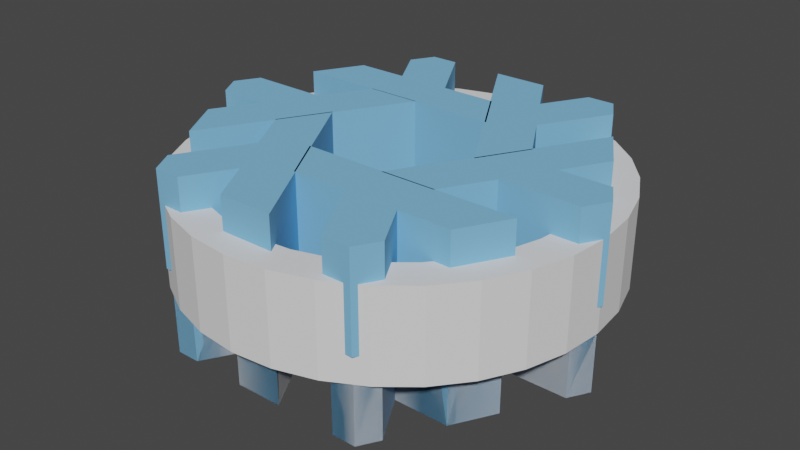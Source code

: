 # Source: version_2.blend  (saved by Blender 3.1.7; exported with 4.5.12 LTS)
import bpy
from mathutils import Matrix  # noqa: F401  (used for matrix-valued properties, if any)

bpy.ops.wm.read_factory_settings(use_empty=True)
scene = bpy.context.scene
scene.name = 'Scene'

# ---- collections
col_collection = bpy.data.collections.new('Collection'); scene.collection.children.link(col_collection)
col_nixos_logo_svg = bpy.data.collections.new('NixOS_logo.svg'); scene.collection.children.link(col_nixos_logo_svg)

# ---- materials (node trees are filled in below, after node groups)
mat_svgmat_013 = bpy.data.materials.new('SVGMat.013')
mat_svgmat_013.use_transparent_shadow = False
mat_svgmat_013.diffuse_color = (0.2086, 0.491, 0.7758, 1.0)

# ---- material node trees

# ---- world
world_world = bpy.data.worlds.new('World'); scene.world = world_world
world_world.use_nodes = True; world_world.node_tree.nodes.clear()
_N = world_world.node_tree.nodes; _L = world_world.node_tree.links
n0 = _N.new('ShaderNodeOutputWorld'); n0.name = 'World Output'; n0.location = (300, 300)
n1 = _N.new('ShaderNodeBackground'); n1.name = 'Background'; n1.location = (10, 300)
n1.inputs[0].default_value = (0.05088, 0.05088, 0.05088, 1.0)
_L.new(n1.outputs[0], n0.inputs[0])
n0.is_active_output = True
world_world.color = (0.05088, 0.05088, 0.05088)
world_world.use_sun_shadow = False
world_world.sun_shadow_jitter_overblur = 0.0

# ---- meshes
me_circle = bpy.data.meshes.new('Circle')
me_circle.from_pydata([(-2.094e-08, 1.0, 0.4216), (-0.1951, 0.9808, 0.4216), (-0.3827, 0.9239, 0.4216), (-0.5556, 0.8315, 0.4216), (-0.7071, 0.7071, 0.4216), (-0.8315, 0.5556, 0.4216), (-0.9239, 0.3827, 0.4216), (-0.9808, 0.1951, 0.4216), (-1.0, -4.625e-08, 0.4216), (-0.9808, -0.1951, 0.4216), (-0.9239, -0.3827, 0.4216), (-0.8315, -0.5556, 0.4216), (-0.7071, -0.7071, 0.4216), (-0.5556, -0.8315, 0.4216), (-0.3827, -0.9239, 0.4216), (-0.1951, -0.9808, 0.4216), (6.648e-08, -1.0, 0.4216), (0.1951, -0.9808, 0.4216), (0.3827, -0.9239, 0.4216), (0.5556, -0.8315, 0.4216), (0.7071, -0.7071, 0.4216), (0.8315, -0.5556, 0.4216), (0.9239, -0.3827, 0.4216), (0.9808, -0.1951, 0.4216), (1.0, 9.387e-09, 0.4216), (0.9808, 0.1951, 0.4216), (0.9239, 0.3827, 0.4216), (0.8315, 0.5556, 0.4216), (0.7071, 0.7071, 0.4216), (0.5556, 0.8315, 0.4216), (0.3827, 0.9239, 0.4216), (0.1951, 0.9808, 0.4216), (-2.094e-08, 1.0, 0.0), (-0.1951, 0.9808, 0.0), (-0.3827, 0.9239, 0.0), (-0.5556, 0.8315, 0.0), (-0.7071, 0.7071, 0.0), (-0.8315, 0.5556, 0.0), (-0.9239, 0.3827, 0.0), (-0.9808, 0.1951, 0.0), (-1.0, -4.625e-08, 0.0), (-0.9808, -0.1951, 0.0), (-0.9239, -0.3827, 0.0), (-0.8315, -0.5556, 0.0), (-0.7071, -0.7071, 0.0), (-0.5556, -0.8315, 0.0), (-0.3827, -0.9239, 0.0), (-0.1951, -0.9808, 0.0), (6.648e-08, -1.0, 0.0), (0.1951, -0.9808, 0.0), (0.3827, -0.9239, 0.0), (0.5556, -0.8315, 0.0), (0.7071, -0.7071, 0.0), (0.8315, -0.5556, 0.0), (0.9239, -0.3827, 0.0), (0.9808, -0.1951, 0.0), (1.0, 9.387e-09, 0.0), (0.9808, 0.1951, 0.0), (0.9239, 0.3827, 0.0), (0.8315, 0.5556, 0.0), (0.7071, 0.7071, 0.0), (0.5556, 0.8315, 0.0), (0.3827, 0.9239, 0.0), (0.1951, 0.9808, 0.0), (-1.954e-08, 0.8331, 0.4216), (-0.1625, 0.8171, 0.4216), (-0.3188, 0.7697, 0.4216), (-0.4628, 0.6927, 0.4216), (-0.5891, 0.5891, 0.4216), (-0.6927, 0.4628, 0.4216), (-0.7697, 0.3188, 0.4216), (-0.8171, 0.1625, 0.4216), (-0.8331, -3.873e-08, 0.4216), (-0.8171, -0.1625, 0.4216), (-0.7697, -0.3188, 0.4216), (-0.6927, -0.4628, 0.4216), (-0.5891, -0.5891, 0.4216), (-0.4628, -0.6927, 0.4216), (-0.3188, -0.7697, 0.4216), (-0.1625, -0.8171, 0.4216), (5.329e-08, -0.8331, 0.4216), (0.1625, -0.8171, 0.4216), (0.3188, -0.7697, 0.4216), (0.4628, -0.6927, 0.4216), (0.5891, -0.5891, 0.4216), (0.6927, -0.4628, 0.4216), (0.7697, -0.3188, 0.4216), (0.8171, -0.1625, 0.4216), (0.8331, 7.615e-09, 0.4216), (0.8171, 0.1625, 0.4216), (0.7697, 0.3188, 0.4216), (0.6927, 0.4628, 0.4216), (0.5891, 0.5891, 0.4216), (0.4628, 0.6927, 0.4216), (0.3188, 0.7697, 0.4216), (0.1625, 0.8171, 0.4216), (-1.954e-08, 0.8331, 0.0), (-0.1625, 0.8171, 0.0), (-0.3188, 0.7697, 0.0), (-0.4628, 0.6927, 0.0), (-0.5891, 0.5891, 0.0), (-0.6927, 0.4628, 0.0), (-0.7697, 0.3188, 0.0), (-0.8171, 0.1625, 0.0), (-0.8331, -3.873e-08, 0.0), (-0.8171, -0.1625, 0.0), (-0.7697, -0.3188, 0.0), (-0.6927, -0.4628, 0.0), (-0.5891, -0.5891, 0.0), (-0.4628, -0.6927, 0.0), (-0.3188, -0.7697, 0.0), (-0.1625, -0.8171, 0.0), (5.329e-08, -0.8331, 0.0), (0.1625, -0.8171, 0.0), (0.3188, -0.7697, 0.0), (0.4628, -0.6927, 0.0), (0.5891, -0.5891, 0.0), (0.6927, -0.4628, 0.0), (0.7697, -0.3188, 0.0), (0.8171, -0.1625, 0.0), (0.8331, 7.615e-09, 0.0), (0.8171, 0.1625, 0.0), (0.7697, 0.3188, 0.0), (0.6927, 0.4628, 0.0), (0.5891, 0.5891, 0.0), (0.4628, 0.6927, 0.0), (0.3188, 0.7697, 0.0), (0.1625, 0.8171, 0.0)], [], [(22, 54, 53, 21), (9, 41, 40, 8), (23, 55, 54, 22), (10, 42, 41, 9), (24, 56, 55, 23), (11, 43, 42, 10), (25, 57, 56, 24), (12, 44, 43, 11), (26, 58, 57, 25), (13, 45, 44, 12), (27, 59, 58, 26), (14, 46, 45, 13), (1, 33, 32, 0), (28, 60, 59, 27), (15, 47, 46, 14), (2, 34, 33, 1), (29, 61, 60, 28), (16, 48, 47, 15), (3, 35, 34, 2), (30, 62, 61, 29), (17, 49, 48, 16), (4, 36, 35, 3), (31, 63, 62, 30), (18, 50, 49, 17), (5, 37, 36, 4), (0, 32, 63, 31), (19, 51, 50, 18), (6, 38, 37, 5), (20, 52, 51, 19), (7, 39, 38, 6), (21, 53, 52, 20), (8, 40, 39, 7), (86, 85, 117, 118), (73, 72, 104, 105), (87, 86, 118, 119), (74, 73, 105, 106), (88, 87, 119, 120), (75, 74, 106, 107), (89, 88, 120, 121), (76, 75, 107, 108), (90, 89, 121, 122), (77, 76, 108, 109), (91, 90, 122, 123), (78, 77, 109, 110), (65, 64, 96, 97), (92, 91, 123, 124), (79, 78, 110, 111), (66, 65, 97, 98), (93, 92, 124, 125), (80, 79, 111, 112), (67, 66, 98, 99), (94, 93, 125, 126), (81, 80, 112, 113), (68, 67, 99, 100), (95, 94, 126, 127), (82, 81, 113, 114), (69, 68, 100, 101), (64, 95, 127, 96), (83, 82, 114, 115), (70, 69, 101, 102), (84, 83, 115, 116), (71, 70, 102, 103), (85, 84, 116, 117), (72, 71, 103, 104), (38, 39, 103, 102), (13, 12, 76, 77), (39, 40, 104, 103), (14, 13, 77, 78), (40, 41, 105, 104), (15, 14, 78, 79), (41, 42, 106, 105), (16, 15, 79, 80), (42, 43, 107, 106), (17, 16, 80, 81), (43, 44, 108, 107), (18, 17, 81, 82), (44, 45, 109, 108), (19, 18, 82, 83), (45, 46, 110, 109), (20, 19, 83, 84), (46, 47, 111, 110), (21, 20, 84, 85), (47, 48, 112, 111), (22, 21, 85, 86), (48, 49, 113, 112), (23, 22, 86, 87), (49, 50, 114, 113), (24, 23, 87, 88), (50, 51, 115, 114), (25, 24, 88, 89), (51, 52, 116, 115), (26, 25, 89, 90), (52, 53, 117, 116), (27, 26, 90, 91), (1, 0, 64, 65), (53, 54, 118, 117), (28, 27, 91, 92), (2, 1, 65, 66), (54, 55, 119, 118), (29, 28, 92, 93), (3, 2, 66, 67), (55, 56, 120, 119), (30, 29, 93, 94), (4, 3, 67, 68), (56, 57, 121, 120), (31, 30, 94, 95), (5, 4, 68, 69), (57, 58, 122, 121), (0, 31, 95, 64), (6, 5, 69, 70), (58, 59, 123, 122), (32, 33, 97, 96), (7, 6, 70, 71), (59, 60, 124, 123), (33, 34, 98, 97), (8, 7, 71, 72), (60, 61, 125, 124), (34, 35, 99, 98), (9, 8, 72, 73), (61, 62, 126, 125), (35, 36, 100, 99), (10, 9, 73, 74), (62, 63, 127, 126), (36, 37, 101, 100), (11, 10, 74, 75), (63, 32, 96, 127), (37, 38, 102, 101), (12, 11, 75, 76)])
_uv = me_circle.uv_layers.new(name='UVMap')
_uv.uv.foreach_set('vector', [0.0, 0.0, 0.0, 0.0, 0.0, 0.0, 0.0, 0.0, 0.0, 0.0, 0.0, 0.0, 0.0, 0.0, 0.0, 0.0, 0.0, 0.0, 0.0, 0.0, 0.0, 0.0, 0.0, 0.0, 0.0, 0.0, 0.0, 0.0, 0.0, 0.0, 0.0, 0.0, 0.0, 0.0, 0.0, 0.0, 0.0, 0.0, 0.0, 0.0, 0.0, 0.0, 0.0, 0.0, 0.0, 0.0, 0.0, 0.0, 0.0, 0.0, 0.0, 0.0, 0.0, 0.0, 0.0, 0.0, 0.0, 0.0, 0.0, 0.0, 0.0, 0.0, 0.0, 0.0, 0.0, 0.0, 0.0, 0.0, 0.0, 0.0, 0.0, 0.0, 0.0, 0.0, 0.0, 0.0, 0.0, 0.0, 0.0, 0.0, 0.0, 0.0, 0.0, 0.0, 0.0, 0.0, 0.0, 0.0, 0.0, 0.0, 0.0, 0.0, 0.0, 0.0, 0.0, 0.0, 0.0, 0.0, 0.0, 0.0, 0.0, 0.0, 0.0, 0.0, 0.0, 0.0, 0.0, 0.0, 0.0, 0.0, 0.0, 0.0, 0.0, 0.0, 0.0, 0.0, 0.0, 0.0, 0.0, 0.0, 0.0, 0.0, 0.0, 0.0, 0.0, 0.0, 0.0, 0.0, 0.0, 0.0, 0.0, 0.0, 0.0, 0.0, 0.0, 0.0, 0.0, 0.0, 0.0, 0.0, 0.0, 0.0, 0.0, 0.0, 0.0, 0.0, 0.0, 0.0, 0.0, 0.0, 0.0, 0.0, 0.0, 0.0, 0.0, 0.0, 0.0, 0.0, 0.0, 0.0, 0.0, 0.0, 0.0, 0.0, 0.0, 0.0, 0.0, 0.0, 0.0, 0.0, 0.0, 0.0, 0.0, 0.0, 0.0, 0.0, 0.0, 0.0, 0.0, 0.0, 0.0, 0.0, 0.0, 0.0, 0.0, 0.0, 0.0, 0.0, 0.0, 0.0, 0.0, 0.0, 0.0, 0.0, 0.0, 0.0, 0.0, 0.0, 0.0, 0.0, 0.0, 0.0, 0.0, 0.0, 0.0, 0.0, 0.0, 0.0, 0.0, 0.0, 0.0, 0.0, 0.0, 0.0, 0.0, 0.0, 0.0, 0.0, 0.0, 0.0, 0.0, 0.0, 0.0, 0.0, 0.0, 0.0, 0.0, 0.0, 0.0, 0.0, 0.0, 0.0, 0.0, 0.0, 0.0, 0.0, 0.0, 0.0, 0.0, 0.0, 0.0, 0.0, 0.0, 0.0, 0.0, 0.0, 0.0, 0.0, 0.0, 0.0, 0.0, 0.0, 0.0, 0.0, 0.0, 0.0, 0.0, 0.0, 0.0, 0.0, 0.0, 0.0, 0.0, 0.0, 0.0, 0.0, 0.0, 0.0, 0.0, 0.0, 0.0, 0.0, 0.0, 0.0, 0.0, 0.0, 0.0, 0.0, 0.0, 0.0, 0.0, 0.0, 0.0, 0.0, 0.0, 0.0, 0.0, 0.0, 0.0, 0.0, 0.0, 0.0, 0.0, 0.0, 0.0, 0.0, 0.0, 0.0, 0.0, 0.0, 0.0, 0.0, 0.0, 0.0, 0.0, 0.0, 0.0, 0.0, 0.0, 0.0, 0.0, 0.0, 0.0, 0.0, 0.0, 0.0, 0.0, 0.0, 0.0, 0.0, 0.0, 0.0, 0.0, 0.0, 0.0, 0.0, 0.0, 0.0, 0.0, 0.0, 0.0, 0.0, 0.0, 0.0, 0.0, 0.0, 0.0, 0.0, 0.0, 0.0, 0.0, 0.0, 0.0, 0.0, 0.0, 0.0, 0.0, 0.0, 0.0, 0.0, 0.0, 0.0, 0.0, 0.0, 0.0, 0.0, 0.0, 0.0, 0.0, 0.0, 0.0, 0.0, 0.0, 0.0, 0.0, 0.0, 0.0, 0.0, 0.0, 0.0, 0.0, 0.0, 0.0, 0.0, 0.0, 0.0, 0.0, 0.0, 0.0, 0.0, 0.0, 0.0, 0.0, 0.0, 0.0, 0.0, 0.0, 0.0, 0.0, 0.0, 0.0, 0.0, 0.0, 0.0, 0.0, 0.0, 0.0, 0.0, 0.0, 0.0, 0.0, 0.0, 0.0, 0.0, 0.0, 0.0, 0.0, 0.0, 0.0, 0.0, 0.0, 0.0, 0.0, 0.0, 0.0, 0.0, 0.0, 0.0, 0.0, 0.0, 0.0, 0.0, 0.0, 0.0, 0.0, 0.0, 0.0, 0.0, 0.0, 0.0, 0.0, 0.0, 0.0, 0.0, 0.0, 0.0, 0.0, 0.0, 0.0, 0.0, 0.0, 0.0, 0.0, 0.0, 0.0, 0.0, 0.0, 0.0, 0.0, 0.0, 0.0, 0.0, 0.0, 0.0, 0.0, 0.0, 0.0, 0.0, 0.0, 0.0, 0.0, 0.0, 0.0, 0.0, 0.0, 0.0, 0.0, 0.0, 0.0, 0.0, 0.0, 0.0, 0.0, 0.0, 0.0, 0.0, 0.0, 0.0, 0.0, 0.0, 0.0, 0.0, 0.0, 0.0, 0.0, 0.0, 0.0, 0.0, 0.0, 0.0, 0.0, 0.0, 0.0, 0.0, 0.0, 0.0, 0.0, 0.0, 0.0, 0.0, 0.0, 0.0, 0.0, 0.0, 0.0, 0.0, 0.0, 0.0, 0.0, 0.0, 0.0, 0.0, 0.0, 0.0, 0.0, 0.0, 0.0, 0.0, 0.0, 0.0, 0.0, 0.0, 0.0, 0.0, 0.0, 0.0, 0.0, 0.0, 0.0, 0.0, 0.0, 0.0, 0.0, 0.0, 0.0, 0.0, 0.0, 0.0, 0.0, 0.0, 0.0, 0.0, 0.0, 0.0, 0.0, 0.0, 0.0, 0.0, 0.0, 0.0, 0.0, 0.0, 0.0, 0.0, 0.0, 0.0, 0.0, 0.0, 0.0, 0.0, 0.0, 0.0, 0.0, 0.0, 0.0, 0.0, 0.0, 0.0, 0.0, 0.0, 0.0, 0.0, 0.0, 0.0, 0.0, 0.0, 0.0, 0.0, 0.0, 0.0, 0.0, 0.0, 0.0, 0.0, 0.0, 0.0, 0.0, 0.0, 0.0, 0.0, 0.0, 0.0, 0.0, 0.0, 0.0, 0.0, 0.0, 0.0, 0.0, 0.0, 0.0, 0.0, 0.0, 0.0, 0.0, 0.0, 0.0, 0.0, 0.0, 0.0, 0.0, 0.0, 0.0, 0.0, 0.0, 0.0, 0.0, 0.0, 0.0, 0.0, 0.0, 0.0, 0.0, 0.0, 0.0, 0.0, 0.0, 0.0, 0.0, 0.0, 0.0, 0.0, 0.0, 0.0, 0.0, 0.0, 0.0, 0.0, 0.0, 0.0, 0.0, 0.0, 0.0, 0.0, 0.0, 0.0, 0.0, 0.0, 0.0, 0.0, 0.0, 0.0, 0.0, 0.0, 0.0, 0.0, 0.0, 0.0, 0.0, 0.0, 0.0, 0.0, 0.0, 0.0, 0.0, 0.0, 0.0, 0.0, 0.0, 0.0, 0.0, 0.0, 0.0, 0.0, 0.0, 0.0, 0.0, 0.0, 0.0, 0.0, 0.0, 0.0, 0.0, 0.0, 0.0, 0.0, 0.0, 0.0, 0.0, 0.0, 0.0, 0.0, 0.0, 0.0, 0.0, 0.0, 0.0, 0.0, 0.0, 0.0, 0.0, 0.0, 0.0, 0.0, 0.0, 0.0, 0.0, 0.0, 0.0, 0.0, 0.0, 0.0, 0.0, 0.0, 0.0, 0.0, 0.0, 0.0, 0.0, 0.0, 0.0, 0.0, 0.0, 0.0, 0.0, 0.0, 0.0, 0.0, 0.0, 0.0, 0.0, 0.0, 0.0, 0.0, 0.0, 0.0, 0.0, 0.0, 0.0, 0.0, 0.0, 0.0, 0.0, 0.0, 0.0, 0.0, 0.0, 0.0, 0.0, 0.0, 0.0, 0.0, 0.0, 0.0, 0.0, 0.0, 0.0, 0.0, 0.0, 0.0, 0.0, 0.0, 0.0, 0.0, 0.0, 0.0, 0.0, 0.0, 0.0, 0.0, 0.0, 0.0, 0.0, 0.0, 0.0, 0.0, 0.0, 0.0, 0.0, 0.0, 0.0, 0.0, 0.0, 0.0, 0.0, 0.0, 0.0, 0.0, 0.0, 0.0, 0.0, 0.0, 0.0, 0.0, 0.0, 0.0, 0.0, 0.0, 0.0, 0.0, 0.0, 0.0, 0.0, 0.0, 0.0, 0.0, 0.0, 0.0, 0.0, 0.0, 0.0, 0.0, 0.0, 0.0, 0.0, 0.0, 0.0, 0.0, 0.0, 0.0, 0.0, 0.0, 0.0, 0.0, 0.0, 0.0, 0.0, 0.0, 0.0, 0.0, 0.0, 0.0, 0.0, 0.0, 0.0, 0.0, 0.0, 0.0, 0.0, 0.0, 0.0, 0.0, 0.0, 0.0, 0.0, 0.0, 0.0, 0.0, 0.0, 0.0, 0.0, 0.0, 0.0, 0.0, 0.0, 0.0, 0.0, 0.0, 0.0, 0.0, 0.0, 0.0, 0.0, 0.0, 0.0, 0.0, 0.0, 0.0, 0.0, 0.0, 0.0, 0.0, 0.0, 0.0, 0.0, 0.0, 0.0, 0.0, 0.0, 0.0, 0.0, 0.0, 0.0, 0.0, 0.0, 0.0, 0.0, 0.0, 0.0, 0.0, 0.0, 0.0, 0.0, 0.0, 0.0, 0.0, 0.0, 0.0, 0.0, 0.0, 0.0, 0.0, 0.0, 0.0, 0.0, 0.0, 0.0, 0.0, 0.0, 0.0, 0.0, 0.0, 0.0, 0.0, 0.0, 0.0, 0.0, 0.0, 0.0, 0.0, 0.0, 0.0, 0.0, 0.0, 0.0, 0.0, 0.0, 0.0, 0.0, 0.0, 0.0, 0.0, 0.0, 0.0, 0.0, 0.0, 0.0, 0.0, 0.0, 0.0, 0.0, 0.0, 0.0, 0.0, 0.0, 0.0, 0.0, 0.0, 0.0, 0.0, 0.0, 0.0, 0.0, 0.0, 0.0, 0.0, 0.0, 0.0, 0.0, 0.0, 0.0, 0.0, 0.0, 0.0, 0.0, 0.0, 0.0, 0.0, 0.0, 0.0, 0.0, 0.0, 0.0, 0.0, 0.0, 0.0, 0.0, 0.0, 0.0, 0.0, 0.0, 0.0, 0.0, 0.0, 0.0, 0.0, 0.0, 0.0, 0.0, 0.0, 0.0, 0.0, 0.0, 0.0, 0.0, 0.0, 0.0, 0.0, 0.0, 0.0, 0.0, 0.0, 0.0, 0.0, 0.0, 0.0, 0.0, 0.0, 0.0, 0.0, 0.0, 0.0, 0.0, 0.0, 0.0, 0.0, 0.0, 0.0, 0.0, 0.0, 0.0, 0.0, 0.0, 0.0])
me_circle.use_remesh_fix_poles = True
me_circle.use_remesh_preserve_attributes = False
me_circle.update()
me_use4863_001 = bpy.data.meshes.new('use4863.001')
me_use4863_001.from_pydata([(0.1246, 0.2478, -5.96e-08), (-0.5652, 0.2478, -5.96e-08), (-0.4873, 0.3858, -5.96e-08), (-0.3022, 0.3853, -5.96e-08), (-0.3941, 0.5454, -5.96e-08), (-0.3547, 0.6135, -5.96e-08), (-0.2742, 0.6136, -5.96e-08), (-0.1435, 0.3857, -5.96e-08), (0.0447, 0.3853, -5.96e-08), (-0.1515, 0.2306, -5.96e-08), (-0.4964, -0.3666, -5.96e-08), (-0.577, -0.2302, -5.96e-08), (-0.484, -0.0702, -5.96e-08), (-0.6686, -0.06972, -5.96e-08), (-0.708, -0.001517, -5.96e-08), (-0.6678, 0.06824, -5.96e-08), (-0.405, 0.06741, -5.96e-08), (-0.3106, 0.2302, -5.96e-08), (-0.276, -0.01542, -5.96e-08), (0.06889, -0.6127, -5.96e-08), (-0.0896, -0.6142, -5.96e-08), (-0.1817, -0.4537, -5.96e-08), (-0.2744, -0.6133, -5.96e-08), (-0.3532, -0.6133, -5.96e-08), (-0.3935, -0.5436, -5.96e-08), (-0.2614, -0.3165, -5.96e-08), (-0.3552, -0.1533, -5.96e-08), (-0.125, -0.2468, -5.96e-08), (0.5648, -0.2469, -5.96e-08), (0.4868, -0.3848, -5.96e-08), (0.3018, -0.3843, -5.96e-08), (0.3937, -0.5444, -5.96e-08), (0.3543, -0.6126, -5.96e-08), (0.2737, -0.6127, -5.96e-08), (0.1431, -0.3847, -5.96e-08), (-0.04516, -0.3843, -5.96e-08), (0.2764, 0.01487, -5.96e-08), (-0.06843, 0.6122, -5.96e-08), (0.09006, 0.6136, -5.96e-08), (0.1821, 0.4532, -5.96e-08), (0.2749, 0.6128, -5.96e-08), (0.3536, 0.6128, -5.96e-08), (0.3939, 0.5431, -5.96e-08), (0.2618, 0.316, -5.96e-08), (0.3556, 0.1528, -5.96e-08), (0.1515, -0.231, -5.96e-08), (0.4964, 0.3662, -5.96e-08), (0.577, 0.2297, -5.96e-08), (0.484, 0.06978, -5.96e-08), (0.6686, 0.0693, -5.96e-08), (0.708, 0.001099, -5.96e-08), (0.6678, -0.06866, -5.96e-08), (0.405, -0.06783, -5.96e-08), (0.3106, -0.2306, -5.96e-08), (0.1246, 0.2478, 0.2978), (-0.5652, 0.2478, 0.2978), (-0.4873, 0.3858, 0.2978), (-0.3022, 0.3853, 0.2978), (-0.3941, 0.5454, 0.2978), (-0.3547, 0.6135, 0.2978), (-0.2742, 0.6136, 0.2978), (-0.1435, 0.3857, 0.2978), (0.0447, 0.3853, 0.2978), (-0.1515, 0.2306, 0.2978), (-0.4964, -0.3666, 0.2978), (-0.577, -0.2302, 0.2978), (-0.484, -0.0702, 0.2978), (-0.6686, -0.06972, 0.2978), (-0.708, -0.001517, 0.2978), (-0.6678, 0.06824, 0.2978), (-0.405, 0.06741, 0.2978), (-0.3106, 0.2302, 0.2978), (-0.276, -0.01542, 0.2978), (0.06889, -0.6127, 0.2978), (-0.0896, -0.6142, 0.2978), (-0.1817, -0.4537, 0.2978), (-0.2744, -0.6133, 0.2978), (-0.3532, -0.6133, 0.2978), (-0.3935, -0.5436, 0.2978), (-0.2614, -0.3165, 0.2978), (-0.3552, -0.1533, 0.2978), (-0.125, -0.2468, 0.2978), (0.5648, -0.2469, 0.2978), (0.4868, -0.3848, 0.2978), (0.3018, -0.3843, 0.2978), (0.3937, -0.5444, 0.2978), (0.3543, -0.6126, 0.2978), (0.2737, -0.6127, 0.2978), (0.1431, -0.3847, 0.2978), (-0.04516, -0.3843, 0.2978), (0.2764, 0.01487, 0.2978), (-0.06843, 0.6122, 0.2978), (0.09006, 0.6136, 0.2978), (0.1821, 0.4532, 0.2978), (0.2749, 0.6128, 0.2978), (0.3536, 0.6128, 0.2978), (0.3939, 0.5431, 0.2978), (0.2618, 0.316, 0.2978), (0.3556, 0.1528, 0.2978), (0.1515, -0.231, 0.2978), (0.4964, 0.3662, 0.2978), (0.577, 0.2297, 0.2978), (0.484, 0.06978, 0.2978), (0.6686, 0.0693, 0.2978), (0.708, 0.001099, 0.2978), (0.6678, -0.06866, 0.2978), (0.405, -0.06783, 0.2978), (0.3106, -0.2306, 0.2978)], [], [(37, 38, 39), (39, 40, 41), (39, 41, 42), (36, 37, 39), (39, 42, 43), (36, 39, 43), (45, 46, 47), (36, 43, 44), (17, 9, 10), (16, 17, 10), (45, 47, 48), (45, 48, 52), (52, 48, 49), (52, 49, 50), (14, 15, 16), (14, 16, 12), (12, 16, 10), (52, 50, 51), (13, 14, 12), (26, 18, 19), (45, 52, 53), (11, 12, 10), (25, 26, 19), (35, 27, 28), (35, 28, 30), (30, 28, 29), (24, 25, 21), (21, 25, 19), (35, 30, 34), (34, 30, 31), (33, 34, 31), (24, 21, 22), (20, 21, 19), (23, 24, 22), (33, 31, 32), (5, 6, 7), (4, 5, 7), (3, 4, 7), (1, 2, 3), (3, 7, 8), (3, 8, 0), (1, 3, 0), (91, 93, 92), (93, 95, 94), (93, 96, 95), (90, 93, 91), (93, 97, 96), (90, 97, 93), (99, 101, 100), (90, 98, 97), (71, 64, 63), (70, 64, 71), (99, 102, 101), (99, 106, 102), (106, 103, 102), (106, 104, 103), (68, 70, 69), (68, 66, 70), (66, 64, 70), (106, 105, 104), (67, 66, 68), (80, 73, 72), (99, 107, 106), (65, 64, 66), (79, 73, 80), (89, 82, 81), (89, 84, 82), (84, 83, 82), (78, 75, 79), (75, 73, 79), (89, 88, 84), (88, 85, 84), (87, 85, 88), (78, 76, 75), (74, 73, 75), (77, 76, 78), (87, 86, 85), (59, 61, 60), (58, 61, 59), (57, 61, 58), (55, 57, 56), (57, 62, 61), (57, 54, 62), (55, 54, 57), (37, 36, 90, 91), (35, 34, 88, 89), (0, 8, 62, 54), (1, 0, 54, 55), (52, 51, 105, 106), (43, 42, 96, 97), (31, 30, 84, 85), (51, 50, 104, 105), (34, 33, 87, 88), (14, 13, 67, 68), (46, 45, 99, 100), (13, 12, 66, 67), (18, 26, 80, 72), (47, 46, 100, 101), (22, 21, 75, 76), (36, 44, 98, 90), (21, 20, 74, 75), (19, 18, 72, 73), (44, 43, 97, 98), (20, 19, 73, 74), (45, 53, 107, 99), (9, 17, 71, 63), (24, 23, 77, 78), (53, 52, 106, 107), (23, 22, 76, 77), (12, 11, 65, 66), (10, 9, 63, 64), (33, 32, 86, 87), (11, 10, 64, 65), (17, 16, 70, 71), (32, 31, 85, 86), (26, 25, 79, 80), (6, 5, 59, 60), (27, 35, 89, 81), (48, 47, 101, 102), (7, 6, 60, 61), (5, 4, 58, 59), (28, 27, 81, 82), (38, 37, 91, 92), (4, 3, 57, 58), (49, 48, 102, 103), (39, 38, 92, 93), (30, 29, 83, 84), (40, 39, 93, 94), (2, 1, 55, 56), (29, 28, 82, 83), (50, 49, 103, 104), (25, 24, 78, 79), (15, 14, 68, 69), (41, 40, 94, 95), (3, 2, 56, 57), (16, 15, 69, 70), (42, 41, 95, 96), (8, 7, 61, 62)])
_uv = me_use4863_001.uv_layers.new(name='UVMap')
_uv.uv.foreach_set('vector', [0.6981, 0.0, 0.717, 0.0, 0.7358, 0.0, 0.7358, 0.0, 0.7547, 0.0, 0.7736, 0.0, 0.7358, 0.0, 0.7736, 0.0, 0.7925, 0.0, 0.6792, 0.0, 0.6981, 0.0, 0.7358, 0.0, 0.7358, 0.0, 0.7925, 0.0, 0.8113, 0.0, 0.6792, 0.0, 0.7358, 0.0, 0.8113, 0.0, 0.8491, 0.0, 0.8679, 0.0, 0.8868, 0.0, 0.6792, 0.0, 0.8113, 0.0, 0.8302, 0.0, 0.3208, 0.0, 0.1698, 0.0, 0.1887, 0.0, 0.3019, 0.0, 0.3208, 0.0, 0.1887, 0.0, 0.8491, 0.0, 0.8868, 0.0, 0.9057, 0.0, 0.8491, 0.0, 0.9057, 0.0, 0.9811, 0.0, 0.9811, 0.0, 0.9057, 0.0, 0.9245, 0.0, 0.9811, 0.0, 0.9245, 0.0, 0.9434, 0.0, 0.2642, 0.0, 0.283, 0.0, 0.3019, 0.0, 0.2642, 0.0, 0.3019, 0.0, 0.2264, 0.0, 0.2264, 0.0, 0.3019, 0.0, 0.1887, 0.0, 0.9811, 0.0, 0.9434, 0.0, 0.9623, 0.0, 0.2453, 0.0, 0.2642, 0.0, 0.2264, 0.0, 0.4906, 0.0, 0.3396, 0.0, 0.3585, 0.0, 0.8491, 0.0, 0.9811, 0.0, 1.0, 0.0, 0.2075, 0.0, 0.2264, 0.0, 0.1887, 0.0, 0.4717, 0.0, 0.4906, 0.0, 0.3585, 0.0, 0.6604, 0.0, 0.5094, 0.0, 0.5283, 0.0, 0.6604, 0.0, 0.5283, 0.0, 0.566, 0.0, 0.566, 0.0, 0.5283, 0.0, 0.5472, 0.0, 0.4528, 0.0, 0.4717, 0.0, 0.3962, 0.0, 0.3962, 0.0, 0.4717, 0.0, 0.3585, 0.0, 0.6604, 0.0, 0.566, 0.0, 0.6415, 0.0, 0.6415, 0.0, 0.566, 0.0, 0.5849, 0.0, 0.6226, 0.0, 0.6415, 0.0, 0.5849, 0.0, 0.4528, 0.0, 0.3962, 0.0, 0.4151, 0.0, 0.3774, 0.0, 0.3962, 0.0, 0.3585, 0.0, 0.434, 0.0, 0.4528, 0.0, 0.4151, 0.0, 0.6226, 0.0, 0.5849, 0.0, 0.6038, 0.0, 0.09434, 0.0, 0.1132, 0.0, 0.1321, 0.0, 0.07547, 0.0, 0.09434, 0.0, 0.1321, 0.0, 0.0566, 0.0, 0.07547, 0.0, 0.1321, 0.0, 0.01887, 0.0, 0.03774, 0.0, 0.0566, 0.0, 0.0566, 0.0, 0.1321, 0.0, 0.1509, 0.0, 0.0566, 0.0, 0.1509, 0.0, 0.0, 0.0, 0.01887, 0.0, 0.0566, 0.0, 0.0, 0.0, 0.6981, 0.0, 0.7358, 0.0, 0.717, 0.0, 0.7358, 0.0, 0.7736, 0.0, 0.7547, 0.0, 0.7358, 0.0, 0.7925, 0.0, 0.7736, 0.0, 0.6792, 0.0, 0.7358, 0.0, 0.6981, 0.0, 0.7358, 0.0, 0.8113, 0.0, 0.7925, 0.0, 0.6792, 0.0, 0.8113, 0.0, 0.7358, 0.0, 0.8491, 0.0, 0.8868, 0.0, 0.8679, 0.0, 0.6792, 0.0, 0.8302, 0.0, 0.8113, 0.0, 0.3208, 0.0, 0.1887, 0.0, 0.1698, 0.0, 0.3019, 0.0, 0.1887, 0.0, 0.3208, 0.0, 0.8491, 0.0, 0.9057, 0.0, 0.8868, 0.0, 0.8491, 0.0, 0.9811, 0.0, 0.9057, 0.0, 0.9811, 0.0, 0.9245, 0.0, 0.9057, 0.0, 0.9811, 0.0, 0.9434, 0.0, 0.9245, 0.0, 0.2642, 0.0, 0.3019, 0.0, 0.283, 0.0, 0.2642, 0.0, 0.2264, 0.0, 0.3019, 0.0, 0.2264, 0.0, 0.1887, 0.0, 0.3019, 0.0, 0.9811, 0.0, 0.9623, 0.0, 0.9434, 0.0, 0.2453, 0.0, 0.2264, 0.0, 0.2642, 0.0, 0.4906, 0.0, 0.3585, 0.0, 0.3396, 0.0, 0.8491, 0.0, 1.0, 0.0, 0.9811, 0.0, 0.2075, 0.0, 0.1887, 0.0, 0.2264, 0.0, 0.4717, 0.0, 0.3585, 0.0, 0.4906, 0.0, 0.6604, 0.0, 0.5283, 0.0, 0.5094, 0.0, 0.6604, 0.0, 0.566, 0.0, 0.5283, 0.0, 0.566, 0.0, 0.5472, 0.0, 0.5283, 0.0, 0.4528, 0.0, 0.3962, 0.0, 0.4717, 0.0, 0.3962, 0.0, 0.3585, 0.0, 0.4717, 0.0, 0.6604, 0.0, 0.6415, 0.0, 0.566, 0.0, 0.6415, 0.0, 0.5849, 0.0, 0.566, 0.0, 0.6226, 0.0, 0.5849, 0.0, 0.6415, 0.0, 0.4528, 0.0, 0.4151, 0.0, 0.3962, 0.0, 0.3774, 0.0, 0.3585, 0.0, 0.3962, 0.0, 0.434, 0.0, 0.4151, 0.0, 0.4528, 0.0, 0.6226, 0.0, 0.6038, 0.0, 0.5849, 0.0, 0.09434, 0.0, 0.1321, 0.0, 0.1132, 0.0, 0.07547, 0.0, 0.1321, 0.0, 0.09434, 0.0, 0.0566, 0.0, 0.1321, 0.0, 0.07547, 0.0, 0.01887, 0.0, 0.0566, 0.0, 0.03774, 0.0, 0.0566, 0.0, 0.1509, 0.0, 0.1321, 0.0, 0.0566, 0.0, 0.0, 0.0, 0.1509, 0.0, 0.01887, 0.0, 0.0, 0.0, 0.0566, 0.0, 0.6981, 0.0, 0.6792, 0.0, 0.6792, 0.0, 0.6981, 0.0, 0.6604, 0.0, 0.6415, 0.0, 0.6415, 0.0, 0.6604, 0.0, 0.0, 0.0, 0.1509, 0.0, 0.1509, 0.0, 0.0, 0.0, 0.01887, 0.0, 0.0, 0.0, 0.0, 0.0, 0.01887, 0.0, 0.9811, 0.0, 0.9623, 0.0, 0.9623, 0.0, 0.9811, 0.0, 0.8113, 0.0, 0.7925, 0.0, 0.7925, 0.0, 0.8113, 0.0, 0.5849, 0.0, 0.566, 0.0, 0.566, 0.0, 0.5849, 0.0, 0.9623, 0.0, 0.9434, 0.0, 0.9434, 0.0, 0.9623, 0.0, 0.6415, 0.0, 0.6226, 0.0, 0.6226, 0.0, 0.6415, 0.0, 0.2642, 0.0, 0.2453, 0.0, 0.2453, 0.0, 0.2642, 0.0, 0.8679, 0.0, 0.8491, 0.0, 0.8491, 0.0, 0.8679, 0.0, 0.2453, 0.0, 0.2264, 0.0, 0.2264, 0.0, 0.2453, 0.0, 0.3396, 0.0, 0.4906, 0.0, 0.4906, 0.0, 0.3396, 0.0, 0.8868, 0.0, 0.8679, 0.0, 0.8679, 0.0, 0.8868, 0.0, 0.4151, 0.0, 0.3962, 0.0, 0.3962, 0.0, 0.4151, 0.0, 0.6792, 0.0, 0.8302, 0.0, 0.8302, 0.0, 0.6792, 0.0, 0.3962, 0.0, 0.3774, 0.0, 0.3774, 0.0, 0.3962, 0.0, 0.3585, 0.0, 0.3396, 0.0, 0.3396, 0.0, 0.3585, 0.0, 0.8302, 0.0, 0.8113, 0.0, 0.8113, 0.0, 0.8302, 0.0, 0.3774, 0.0, 0.3585, 0.0, 0.3585, 0.0, 0.3774, 0.0, 0.8491, 0.0, 1.0, 0.0, 1.0, 0.0, 0.8491, 0.0, 0.1698, 0.0, 0.3208, 0.0, 0.3208, 0.0, 0.1698, 0.0, 0.4528, 0.0, 0.434, 0.0, 0.434, 0.0, 0.4528, 0.0, 1.0, 0.0, 0.9811, 0.0, 0.9811, 0.0, 1.0, 0.0, 0.434, 0.0, 0.4151, 0.0, 0.4151, 0.0, 0.434, 0.0, 0.2264, 0.0, 0.2075, 0.0, 0.2075, 0.0, 0.2264, 0.0, 0.1887, 0.0, 0.1698, 0.0, 0.1698, 0.0, 0.1887, 0.0, 0.6226, 0.0, 0.6038, 0.0, 0.6038, 0.0, 0.6226, 0.0, 0.2075, 0.0, 0.1887, 0.0, 0.1887, 0.0, 0.2075, 0.0, 0.3208, 0.0, 0.3019, 0.0, 0.3019, 0.0, 0.3208, 0.0, 0.6038, 0.0, 0.5849, 0.0, 0.5849, 0.0, 0.6038, 0.0, 0.4906, 0.0, 0.4717, 0.0, 0.4717, 0.0, 0.4906, 0.0, 0.1132, 0.0, 0.09434, 0.0, 0.09434, 0.0, 0.1132, 0.0, 0.5094, 0.0, 0.6604, 0.0, 0.6604, 0.0, 0.5094, 0.0, 0.9057, 0.0, 0.8868, 0.0, 0.8868, 0.0, 0.9057, 0.0, 0.1321, 0.0, 0.1132, 0.0, 0.1132, 0.0, 0.1321, 0.0, 0.09434, 0.0, 0.07547, 0.0, 0.07547, 0.0, 0.09434, 0.0, 0.5283, 0.0, 0.5094, 0.0, 0.5094, 0.0, 0.5283, 0.0, 0.717, 0.0, 0.6981, 0.0, 0.6981, 0.0, 0.717, 0.0, 0.07547, 0.0, 0.0566, 0.0, 0.0566, 0.0, 0.07547, 0.0, 0.9245, 0.0, 0.9057, 0.0, 0.9057, 0.0, 0.9245, 0.0, 0.7358, 0.0, 0.717, 0.0, 0.717, 0.0, 0.7358, 0.0, 0.566, 0.0, 0.5472, 0.0, 0.5472, 0.0, 0.566, 0.0, 0.7547, 0.0, 0.7358, 0.0, 0.7358, 0.0, 0.7547, 0.0, 0.03774, 0.0, 0.01887, 0.0, 0.01887, 0.0, 0.03774, 0.0, 0.5472, 0.0, 0.5283, 0.0, 0.5283, 0.0, 0.5472, 0.0, 0.9434, 0.0, 0.9245, 0.0, 0.9245, 0.0, 0.9434, 0.0, 0.4717, 0.0, 0.4528, 0.0, 0.4528, 0.0, 0.4717, 0.0, 0.283, 0.0, 0.2642, 0.0, 0.2642, 0.0, 0.283, 0.0, 0.7736, 0.0, 0.7547, 0.0, 0.7547, 0.0, 0.7736, 0.0, 0.0566, 0.0, 0.03774, 0.0, 0.03774, 0.0, 0.0566, 0.0, 0.3019, 0.0, 0.283, 0.0, 0.283, 0.0, 0.3019, 0.0, 0.7925, 0.0, 0.7736, 0.0, 0.7736, 0.0, 0.7925, 0.0, 0.1509, 0.0, 0.1321, 0.0, 0.1321, 0.0, 0.1509, 0.0])
me_use4863_001.materials.append(mat_svgmat_013)
me_use4863_001.use_remesh_fix_poles = True
me_use4863_001.use_remesh_preserve_attributes = False
me_use4863_001.update()
me_use4863_002 = bpy.data.meshes.new('use4863.002')
me_use4863_002.from_pydata([(0.1246, 0.2478, -5.96e-08), (-0.5652, 0.2478, -5.96e-08), (-0.4873, 0.3858, -5.96e-08), (-0.3022, 0.3853, -5.96e-08), (-0.3941, 0.5454, -5.96e-08), (-0.3547, 0.6135, -5.96e-08), (-0.2742, 0.6136, -5.96e-08), (-0.1435, 0.3857, -5.96e-08), (0.0447, 0.3853, -5.96e-08), (-0.1515, 0.2306, -5.96e-08), (-0.4964, -0.3666, -5.96e-08), (-0.577, -0.2302, -5.96e-08), (-0.484, -0.0702, -5.96e-08), (-0.6686, -0.06972, -5.96e-08), (-0.708, -0.001517, -5.96e-08), (-0.6678, 0.06824, -5.96e-08), (-0.405, 0.06741, -5.96e-08), (-0.3106, 0.2302, -5.96e-08), (-0.276, -0.01542, -5.96e-08), (0.06889, -0.6127, -5.96e-08), (-0.0896, -0.6142, -5.96e-08), (-0.1817, -0.4537, -5.96e-08), (-0.2744, -0.6133, -5.96e-08), (-0.3532, -0.6133, -5.96e-08), (-0.3935, -0.5436, -5.96e-08), (-0.2614, -0.3165, -5.96e-08), (-0.3552, -0.1533, -5.96e-08), (-0.125, -0.2468, -5.96e-08), (0.5648, -0.2469, -5.96e-08), (0.4868, -0.3848, -5.96e-08), (0.3018, -0.3843, -5.96e-08), (0.3937, -0.5444, -5.96e-08), (0.3543, -0.6126, -5.96e-08), (0.2737, -0.6127, -5.96e-08), (0.1431, -0.3847, -5.96e-08), (-0.04516, -0.3843, -5.96e-08), (0.2764, 0.01487, -5.96e-08), (-0.06843, 0.6122, -5.96e-08), (0.09006, 0.6136, -5.96e-08), (0.1821, 0.4532, -5.96e-08), (0.2749, 0.6128, -5.96e-08), (0.3536, 0.6128, -5.96e-08), (0.3939, 0.5431, -5.96e-08), (0.2618, 0.316, -5.96e-08), (0.3556, 0.1528, -5.96e-08), (0.1515, -0.231, -5.96e-08), (0.4964, 0.3662, -5.96e-08), (0.577, 0.2297, -5.96e-08), (0.484, 0.06978, -5.96e-08), (0.6686, 0.0693, -5.96e-08), (0.708, 0.001099, -5.96e-08), (0.6678, -0.06866, -5.96e-08), (0.405, -0.06783, -5.96e-08), (0.3106, -0.2306, -5.96e-08), (0.1246, 0.2478, 0.2978), (-0.5652, 0.2478, 0.2978), (-0.4873, 0.3858, 0.2978), (-0.3022, 0.3853, 0.2978), (-0.3941, 0.5454, 0.2978), (-0.3547, 0.6135, 0.2978), (-0.2742, 0.6136, 0.2978), (-0.1435, 0.3857, 0.2978), (0.0447, 0.3853, 0.2978), (-0.1515, 0.2306, 0.2978), (-0.4964, -0.3666, 0.2978), (-0.577, -0.2302, 0.2978), (-0.484, -0.0702, 0.2978), (-0.6686, -0.06972, 0.2978), (-0.708, -0.001517, 0.2978), (-0.6678, 0.06824, 0.2978), (-0.405, 0.06741, 0.2978), (-0.3106, 0.2302, 0.2978), (-0.276, -0.01542, 0.2978), (0.06889, -0.6127, 0.2978), (-0.0896, -0.6142, 0.2978), (-0.1817, -0.4537, 0.2978), (-0.2744, -0.6133, 0.2978), (-0.3532, -0.6133, 0.2978), (-0.3935, -0.5436, 0.2978), (-0.2614, -0.3165, 0.2978), (-0.3552, -0.1533, 0.2978), (-0.125, -0.2468, 0.2978), (0.5648, -0.2469, 0.2978), (0.4868, -0.3848, 0.2978), (0.3018, -0.3843, 0.2978), (0.3937, -0.5444, 0.2978), (0.3543, -0.6126, 0.2978), (0.2737, -0.6127, 0.2978), (0.1431, -0.3847, 0.2978), (-0.04516, -0.3843, 0.2978), (0.2764, 0.01487, 0.2978), (-0.06843, 0.6122, 0.2978), (0.09006, 0.6136, 0.2978), (0.1821, 0.4532, 0.2978), (0.2749, 0.6128, 0.2978), (0.3536, 0.6128, 0.2978), (0.3939, 0.5431, 0.2978), (0.2618, 0.316, 0.2978), (0.3556, 0.1528, 0.2978), (0.1515, -0.231, 0.2978), (0.4964, 0.3662, 0.2978), (0.577, 0.2297, 0.2978), (0.484, 0.06978, 0.2978), (0.6686, 0.0693, 0.2978), (0.708, 0.001099, 0.2978), (0.6678, -0.06866, 0.2978), (0.405, -0.06783, 0.2978), (0.3106, -0.2306, 0.2978)], [], [(37, 38, 39), (39, 40, 41), (39, 41, 42), (36, 37, 39), (39, 42, 43), (36, 39, 43), (45, 46, 47), (36, 43, 44), (17, 9, 10), (16, 17, 10), (45, 47, 48), (45, 48, 52), (52, 48, 49), (52, 49, 50), (14, 15, 16), (14, 16, 12), (12, 16, 10), (52, 50, 51), (13, 14, 12), (26, 18, 19), (45, 52, 53), (11, 12, 10), (25, 26, 19), (35, 27, 28), (35, 28, 30), (30, 28, 29), (24, 25, 21), (21, 25, 19), (35, 30, 34), (34, 30, 31), (33, 34, 31), (24, 21, 22), (20, 21, 19), (23, 24, 22), (33, 31, 32), (5, 6, 7), (4, 5, 7), (3, 4, 7), (1, 2, 3), (3, 7, 8), (3, 8, 0), (1, 3, 0), (91, 93, 92), (93, 95, 94), (93, 96, 95), (90, 93, 91), (93, 97, 96), (90, 97, 93), (99, 101, 100), (90, 98, 97), (71, 64, 63), (70, 64, 71), (99, 102, 101), (99, 106, 102), (106, 103, 102), (106, 104, 103), (68, 70, 69), (68, 66, 70), (66, 64, 70), (106, 105, 104), (67, 66, 68), (80, 73, 72), (99, 107, 106), (65, 64, 66), (79, 73, 80), (89, 82, 81), (89, 84, 82), (84, 83, 82), (78, 75, 79), (75, 73, 79), (89, 88, 84), (88, 85, 84), (87, 85, 88), (78, 76, 75), (74, 73, 75), (77, 76, 78), (87, 86, 85), (59, 61, 60), (58, 61, 59), (57, 61, 58), (55, 57, 56), (57, 62, 61), (57, 54, 62), (55, 54, 57), (37, 36, 90, 91), (35, 34, 88, 89), (0, 8, 62, 54), (1, 0, 54, 55), (52, 51, 105, 106), (43, 42, 96, 97), (31, 30, 84, 85), (51, 50, 104, 105), (34, 33, 87, 88), (14, 13, 67, 68), (46, 45, 99, 100), (13, 12, 66, 67), (18, 26, 80, 72), (47, 46, 100, 101), (22, 21, 75, 76), (36, 44, 98, 90), (21, 20, 74, 75), (19, 18, 72, 73), (44, 43, 97, 98), (20, 19, 73, 74), (45, 53, 107, 99), (9, 17, 71, 63), (24, 23, 77, 78), (53, 52, 106, 107), (23, 22, 76, 77), (12, 11, 65, 66), (10, 9, 63, 64), (33, 32, 86, 87), (11, 10, 64, 65), (17, 16, 70, 71), (32, 31, 85, 86), (26, 25, 79, 80), (6, 5, 59, 60), (27, 35, 89, 81), (48, 47, 101, 102), (7, 6, 60, 61), (5, 4, 58, 59), (28, 27, 81, 82), (38, 37, 91, 92), (4, 3, 57, 58), (49, 48, 102, 103), (39, 38, 92, 93), (30, 29, 83, 84), (40, 39, 93, 94), (2, 1, 55, 56), (29, 28, 82, 83), (50, 49, 103, 104), (25, 24, 78, 79), (15, 14, 68, 69), (41, 40, 94, 95), (3, 2, 56, 57), (16, 15, 69, 70), (42, 41, 95, 96), (8, 7, 61, 62)])
_uv = me_use4863_002.uv_layers.new(name='UVMap')
_uv.uv.foreach_set('vector', [0.6981, 0.0, 0.717, 0.0, 0.7358, 0.0, 0.7358, 0.0, 0.7547, 0.0, 0.7736, 0.0, 0.7358, 0.0, 0.7736, 0.0, 0.7925, 0.0, 0.6792, 0.0, 0.6981, 0.0, 0.7358, 0.0, 0.7358, 0.0, 0.7925, 0.0, 0.8113, 0.0, 0.6792, 0.0, 0.7358, 0.0, 0.8113, 0.0, 0.8491, 0.0, 0.8679, 0.0, 0.8868, 0.0, 0.6792, 0.0, 0.8113, 0.0, 0.8302, 0.0, 0.3208, 0.0, 0.1698, 0.0, 0.1887, 0.0, 0.3019, 0.0, 0.3208, 0.0, 0.1887, 0.0, 0.8491, 0.0, 0.8868, 0.0, 0.9057, 0.0, 0.8491, 0.0, 0.9057, 0.0, 0.9811, 0.0, 0.9811, 0.0, 0.9057, 0.0, 0.9245, 0.0, 0.9811, 0.0, 0.9245, 0.0, 0.9434, 0.0, 0.2642, 0.0, 0.283, 0.0, 0.3019, 0.0, 0.2642, 0.0, 0.3019, 0.0, 0.2264, 0.0, 0.2264, 0.0, 0.3019, 0.0, 0.1887, 0.0, 0.9811, 0.0, 0.9434, 0.0, 0.9623, 0.0, 0.2453, 0.0, 0.2642, 0.0, 0.2264, 0.0, 0.4906, 0.0, 0.3396, 0.0, 0.3585, 0.0, 0.8491, 0.0, 0.9811, 0.0, 1.0, 0.0, 0.2075, 0.0, 0.2264, 0.0, 0.1887, 0.0, 0.4717, 0.0, 0.4906, 0.0, 0.3585, 0.0, 0.6604, 0.0, 0.5094, 0.0, 0.5283, 0.0, 0.6604, 0.0, 0.5283, 0.0, 0.566, 0.0, 0.566, 0.0, 0.5283, 0.0, 0.5472, 0.0, 0.4528, 0.0, 0.4717, 0.0, 0.3962, 0.0, 0.3962, 0.0, 0.4717, 0.0, 0.3585, 0.0, 0.6604, 0.0, 0.566, 0.0, 0.6415, 0.0, 0.6415, 0.0, 0.566, 0.0, 0.5849, 0.0, 0.6226, 0.0, 0.6415, 0.0, 0.5849, 0.0, 0.4528, 0.0, 0.3962, 0.0, 0.4151, 0.0, 0.3774, 0.0, 0.3962, 0.0, 0.3585, 0.0, 0.434, 0.0, 0.4528, 0.0, 0.4151, 0.0, 0.6226, 0.0, 0.5849, 0.0, 0.6038, 0.0, 0.09434, 0.0, 0.1132, 0.0, 0.1321, 0.0, 0.07547, 0.0, 0.09434, 0.0, 0.1321, 0.0, 0.0566, 0.0, 0.07547, 0.0, 0.1321, 0.0, 0.01887, 0.0, 0.03774, 0.0, 0.0566, 0.0, 0.0566, 0.0, 0.1321, 0.0, 0.1509, 0.0, 0.0566, 0.0, 0.1509, 0.0, 0.0, 0.0, 0.01887, 0.0, 0.0566, 0.0, 0.0, 0.0, 0.6981, 0.0, 0.7358, 0.0, 0.717, 0.0, 0.7358, 0.0, 0.7736, 0.0, 0.7547, 0.0, 0.7358, 0.0, 0.7925, 0.0, 0.7736, 0.0, 0.6792, 0.0, 0.7358, 0.0, 0.6981, 0.0, 0.7358, 0.0, 0.8113, 0.0, 0.7925, 0.0, 0.6792, 0.0, 0.8113, 0.0, 0.7358, 0.0, 0.8491, 0.0, 0.8868, 0.0, 0.8679, 0.0, 0.6792, 0.0, 0.8302, 0.0, 0.8113, 0.0, 0.3208, 0.0, 0.1887, 0.0, 0.1698, 0.0, 0.3019, 0.0, 0.1887, 0.0, 0.3208, 0.0, 0.8491, 0.0, 0.9057, 0.0, 0.8868, 0.0, 0.8491, 0.0, 0.9811, 0.0, 0.9057, 0.0, 0.9811, 0.0, 0.9245, 0.0, 0.9057, 0.0, 0.9811, 0.0, 0.9434, 0.0, 0.9245, 0.0, 0.2642, 0.0, 0.3019, 0.0, 0.283, 0.0, 0.2642, 0.0, 0.2264, 0.0, 0.3019, 0.0, 0.2264, 0.0, 0.1887, 0.0, 0.3019, 0.0, 0.9811, 0.0, 0.9623, 0.0, 0.9434, 0.0, 0.2453, 0.0, 0.2264, 0.0, 0.2642, 0.0, 0.4906, 0.0, 0.3585, 0.0, 0.3396, 0.0, 0.8491, 0.0, 1.0, 0.0, 0.9811, 0.0, 0.2075, 0.0, 0.1887, 0.0, 0.2264, 0.0, 0.4717, 0.0, 0.3585, 0.0, 0.4906, 0.0, 0.6604, 0.0, 0.5283, 0.0, 0.5094, 0.0, 0.6604, 0.0, 0.566, 0.0, 0.5283, 0.0, 0.566, 0.0, 0.5472, 0.0, 0.5283, 0.0, 0.4528, 0.0, 0.3962, 0.0, 0.4717, 0.0, 0.3962, 0.0, 0.3585, 0.0, 0.4717, 0.0, 0.6604, 0.0, 0.6415, 0.0, 0.566, 0.0, 0.6415, 0.0, 0.5849, 0.0, 0.566, 0.0, 0.6226, 0.0, 0.5849, 0.0, 0.6415, 0.0, 0.4528, 0.0, 0.4151, 0.0, 0.3962, 0.0, 0.3774, 0.0, 0.3585, 0.0, 0.3962, 0.0, 0.434, 0.0, 0.4151, 0.0, 0.4528, 0.0, 0.6226, 0.0, 0.6038, 0.0, 0.5849, 0.0, 0.09434, 0.0, 0.1321, 0.0, 0.1132, 0.0, 0.07547, 0.0, 0.1321, 0.0, 0.09434, 0.0, 0.0566, 0.0, 0.1321, 0.0, 0.07547, 0.0, 0.01887, 0.0, 0.0566, 0.0, 0.03774, 0.0, 0.0566, 0.0, 0.1509, 0.0, 0.1321, 0.0, 0.0566, 0.0, 0.0, 0.0, 0.1509, 0.0, 0.01887, 0.0, 0.0, 0.0, 0.0566, 0.0, 0.6981, 0.0, 0.6792, 0.0, 0.6792, 0.0, 0.6981, 0.0, 0.6604, 0.0, 0.6415, 0.0, 0.6415, 0.0, 0.6604, 0.0, 0.0, 0.0, 0.1509, 0.0, 0.1509, 0.0, 0.0, 0.0, 0.01887, 0.0, 0.0, 0.0, 0.0, 0.0, 0.01887, 0.0, 0.9811, 0.0, 0.9623, 0.0, 0.9623, 0.0, 0.9811, 0.0, 0.8113, 0.0, 0.7925, 0.0, 0.7925, 0.0, 0.8113, 0.0, 0.5849, 0.0, 0.566, 0.0, 0.566, 0.0, 0.5849, 0.0, 0.9623, 0.0, 0.9434, 0.0, 0.9434, 0.0, 0.9623, 0.0, 0.6415, 0.0, 0.6226, 0.0, 0.6226, 0.0, 0.6415, 0.0, 0.2642, 0.0, 0.2453, 0.0, 0.2453, 0.0, 0.2642, 0.0, 0.8679, 0.0, 0.8491, 0.0, 0.8491, 0.0, 0.8679, 0.0, 0.2453, 0.0, 0.2264, 0.0, 0.2264, 0.0, 0.2453, 0.0, 0.3396, 0.0, 0.4906, 0.0, 0.4906, 0.0, 0.3396, 0.0, 0.8868, 0.0, 0.8679, 0.0, 0.8679, 0.0, 0.8868, 0.0, 0.4151, 0.0, 0.3962, 0.0, 0.3962, 0.0, 0.4151, 0.0, 0.6792, 0.0, 0.8302, 0.0, 0.8302, 0.0, 0.6792, 0.0, 0.3962, 0.0, 0.3774, 0.0, 0.3774, 0.0, 0.3962, 0.0, 0.3585, 0.0, 0.3396, 0.0, 0.3396, 0.0, 0.3585, 0.0, 0.8302, 0.0, 0.8113, 0.0, 0.8113, 0.0, 0.8302, 0.0, 0.3774, 0.0, 0.3585, 0.0, 0.3585, 0.0, 0.3774, 0.0, 0.8491, 0.0, 1.0, 0.0, 1.0, 0.0, 0.8491, 0.0, 0.1698, 0.0, 0.3208, 0.0, 0.3208, 0.0, 0.1698, 0.0, 0.4528, 0.0, 0.434, 0.0, 0.434, 0.0, 0.4528, 0.0, 1.0, 0.0, 0.9811, 0.0, 0.9811, 0.0, 1.0, 0.0, 0.434, 0.0, 0.4151, 0.0, 0.4151, 0.0, 0.434, 0.0, 0.2264, 0.0, 0.2075, 0.0, 0.2075, 0.0, 0.2264, 0.0, 0.1887, 0.0, 0.1698, 0.0, 0.1698, 0.0, 0.1887, 0.0, 0.6226, 0.0, 0.6038, 0.0, 0.6038, 0.0, 0.6226, 0.0, 0.2075, 0.0, 0.1887, 0.0, 0.1887, 0.0, 0.2075, 0.0, 0.3208, 0.0, 0.3019, 0.0, 0.3019, 0.0, 0.3208, 0.0, 0.6038, 0.0, 0.5849, 0.0, 0.5849, 0.0, 0.6038, 0.0, 0.4906, 0.0, 0.4717, 0.0, 0.4717, 0.0, 0.4906, 0.0, 0.1132, 0.0, 0.09434, 0.0, 0.09434, 0.0, 0.1132, 0.0, 0.5094, 0.0, 0.6604, 0.0, 0.6604, 0.0, 0.5094, 0.0, 0.9057, 0.0, 0.8868, 0.0, 0.8868, 0.0, 0.9057, 0.0, 0.1321, 0.0, 0.1132, 0.0, 0.1132, 0.0, 0.1321, 0.0, 0.09434, 0.0, 0.07547, 0.0, 0.07547, 0.0, 0.09434, 0.0, 0.5283, 0.0, 0.5094, 0.0, 0.5094, 0.0, 0.5283, 0.0, 0.717, 0.0, 0.6981, 0.0, 0.6981, 0.0, 0.717, 0.0, 0.07547, 0.0, 0.0566, 0.0, 0.0566, 0.0, 0.07547, 0.0, 0.9245, 0.0, 0.9057, 0.0, 0.9057, 0.0, 0.9245, 0.0, 0.7358, 0.0, 0.717, 0.0, 0.717, 0.0, 0.7358, 0.0, 0.566, 0.0, 0.5472, 0.0, 0.5472, 0.0, 0.566, 0.0, 0.7547, 0.0, 0.7358, 0.0, 0.7358, 0.0, 0.7547, 0.0, 0.03774, 0.0, 0.01887, 0.0, 0.01887, 0.0, 0.03774, 0.0, 0.5472, 0.0, 0.5283, 0.0, 0.5283, 0.0, 0.5472, 0.0, 0.9434, 0.0, 0.9245, 0.0, 0.9245, 0.0, 0.9434, 0.0, 0.4717, 0.0, 0.4528, 0.0, 0.4528, 0.0, 0.4717, 0.0, 0.283, 0.0, 0.2642, 0.0, 0.2642, 0.0, 0.283, 0.0, 0.7736, 0.0, 0.7547, 0.0, 0.7547, 0.0, 0.7736, 0.0, 0.0566, 0.0, 0.03774, 0.0, 0.03774, 0.0, 0.0566, 0.0, 0.3019, 0.0, 0.283, 0.0, 0.283, 0.0, 0.3019, 0.0, 0.7925, 0.0, 0.7736, 0.0, 0.7736, 0.0, 0.7925, 0.0, 0.1509, 0.0, 0.1321, 0.0, 0.1321, 0.0, 0.1509, 0.0])
me_use4863_002.materials.append(mat_svgmat_013)
me_use4863_002.use_remesh_fix_poles = True
me_use4863_002.use_remesh_preserve_attributes = False
me_use4863_002.update()
me_use4863_003 = bpy.data.meshes.new('use4863.003')
me_use4863_003.from_pydata([(0.1246, 0.2478, -5.96e-08), (-0.5652, 0.2478, -5.96e-08), (-0.4873, 0.3858, -5.96e-08), (-0.3022, 0.3853, -5.96e-08), (-0.3941, 0.5454, -5.96e-08), (-0.3547, 0.6135, -5.96e-08), (-0.2742, 0.6136, -5.96e-08), (-0.1435, 0.3857, -5.96e-08), (0.0447, 0.3853, -5.96e-08), (-0.1515, 0.2306, -5.96e-08), (-0.4964, -0.3666, -5.96e-08), (-0.577, -0.2302, -5.96e-08), (-0.484, -0.0702, -5.96e-08), (-0.6686, -0.06972, -5.96e-08), (-0.708, -0.001517, -5.96e-08), (-0.6678, 0.06824, -5.96e-08), (-0.405, 0.06741, -5.96e-08), (-0.3106, 0.2302, -5.96e-08), (-0.276, -0.01542, -5.96e-08), (0.06889, -0.6127, -5.96e-08), (-0.0896, -0.6142, -5.96e-08), (-0.1817, -0.4537, -5.96e-08), (-0.2744, -0.6133, -5.96e-08), (-0.3532, -0.6133, -5.96e-08), (-0.3935, -0.5436, -5.96e-08), (-0.2614, -0.3165, -5.96e-08), (-0.3552, -0.1533, -5.96e-08), (-0.125, -0.2468, -5.96e-08), (0.5648, -0.2469, -5.96e-08), (0.4868, -0.3848, -5.96e-08), (0.3018, -0.3843, -5.96e-08), (0.3937, -0.5444, -5.96e-08), (0.3543, -0.6126, -5.96e-08), (0.2737, -0.6127, -5.96e-08), (0.1431, -0.3847, -5.96e-08), (-0.04516, -0.3843, -5.96e-08), (0.2764, 0.01487, -5.96e-08), (-0.06843, 0.6122, -5.96e-08), (0.09006, 0.6136, -5.96e-08), (0.1821, 0.4532, -5.96e-08), (0.2749, 0.6128, -5.96e-08), (0.3536, 0.6128, -5.96e-08), (0.3939, 0.5431, -5.96e-08), (0.2618, 0.316, -5.96e-08), (0.3556, 0.1528, -5.96e-08), (0.1515, -0.231, -5.96e-08), (0.4964, 0.3662, -5.96e-08), (0.577, 0.2297, -5.96e-08), (0.484, 0.06978, -5.96e-08), (0.6686, 0.0693, -5.96e-08), (0.708, 0.001099, -5.96e-08), (0.6678, -0.06866, -5.96e-08), (0.405, -0.06783, -5.96e-08), (0.3106, -0.2306, -5.96e-08), (0.1246, 0.2478, 0.2978), (-0.5652, 0.2478, 0.2978), (-0.4873, 0.3858, 0.2978), (-0.3022, 0.3853, 0.2978), (-0.3941, 0.5454, 0.2978), (-0.3547, 0.6135, 0.2978), (-0.2742, 0.6136, 0.2978), (-0.1435, 0.3857, 0.2978), (0.0447, 0.3853, 0.2978), (-0.1515, 0.2306, 0.2978), (-0.4964, -0.3666, 0.2978), (-0.577, -0.2302, 0.2978), (-0.484, -0.0702, 0.2978), (-0.6686, -0.06972, 0.2978), (-0.708, -0.001517, 0.2978), (-0.6678, 0.06824, 0.2978), (-0.405, 0.06741, 0.2978), (-0.3106, 0.2302, 0.2978), (-0.276, -0.01542, 0.2978), (0.06889, -0.6127, 0.2978), (-0.0896, -0.6142, 0.2978), (-0.1817, -0.4537, 0.2978), (-0.2744, -0.6133, 0.2978), (-0.3532, -0.6133, 0.2978), (-0.3935, -0.5436, 0.2978), (-0.2614, -0.3165, 0.2978), (-0.3552, -0.1533, 0.2978), (-0.125, -0.2468, 0.2978), (0.5648, -0.2469, 0.2978), (0.4868, -0.3848, 0.2978), (0.3018, -0.3843, 0.2978), (0.3937, -0.5444, 0.2978), (0.3543, -0.6126, 0.2978), (0.2737, -0.6127, 0.2978), (0.1431, -0.3847, 0.2978), (-0.04516, -0.3843, 0.2978), (0.2764, 0.01487, 0.2978), (-0.06843, 0.6122, 0.2978), (0.09006, 0.6136, 0.2978), (0.1821, 0.4532, 0.2978), (0.2749, 0.6128, 0.2978), (0.3536, 0.6128, 0.2978), (0.3939, 0.5431, 0.2978), (0.2618, 0.316, 0.2978), (0.3556, 0.1528, 0.2978), (0.1515, -0.231, 0.2978), (0.4964, 0.3662, 0.2978), (0.577, 0.2297, 0.2978), (0.484, 0.06978, 0.2978), (0.6686, 0.0693, 0.2978), (0.708, 0.001099, 0.2978), (0.6678, -0.06866, 0.2978), (0.405, -0.06783, 0.2978), (0.3106, -0.2306, 0.2978)], [], [(37, 38, 39), (39, 40, 41), (39, 41, 42), (36, 37, 39), (39, 42, 43), (36, 39, 43), (45, 46, 47), (36, 43, 44), (17, 9, 10), (16, 17, 10), (45, 47, 48), (45, 48, 52), (52, 48, 49), (52, 49, 50), (14, 15, 16), (14, 16, 12), (12, 16, 10), (52, 50, 51), (13, 14, 12), (26, 18, 19), (45, 52, 53), (11, 12, 10), (25, 26, 19), (35, 27, 28), (35, 28, 30), (30, 28, 29), (24, 25, 21), (21, 25, 19), (35, 30, 34), (34, 30, 31), (33, 34, 31), (24, 21, 22), (20, 21, 19), (23, 24, 22), (33, 31, 32), (5, 6, 7), (4, 5, 7), (3, 4, 7), (1, 2, 3), (3, 7, 8), (3, 8, 0), (1, 3, 0), (91, 93, 92), (93, 95, 94), (93, 96, 95), (90, 93, 91), (93, 97, 96), (90, 97, 93), (99, 101, 100), (90, 98, 97), (71, 64, 63), (70, 64, 71), (99, 102, 101), (99, 106, 102), (106, 103, 102), (106, 104, 103), (68, 70, 69), (68, 66, 70), (66, 64, 70), (106, 105, 104), (67, 66, 68), (80, 73, 72), (99, 107, 106), (65, 64, 66), (79, 73, 80), (89, 82, 81), (89, 84, 82), (84, 83, 82), (78, 75, 79), (75, 73, 79), (89, 88, 84), (88, 85, 84), (87, 85, 88), (78, 76, 75), (74, 73, 75), (77, 76, 78), (87, 86, 85), (59, 61, 60), (58, 61, 59), (57, 61, 58), (55, 57, 56), (57, 62, 61), (57, 54, 62), (55, 54, 57), (37, 36, 90, 91), (35, 34, 88, 89), (0, 8, 62, 54), (1, 0, 54, 55), (52, 51, 105, 106), (43, 42, 96, 97), (31, 30, 84, 85), (51, 50, 104, 105), (34, 33, 87, 88), (14, 13, 67, 68), (46, 45, 99, 100), (13, 12, 66, 67), (18, 26, 80, 72), (47, 46, 100, 101), (22, 21, 75, 76), (36, 44, 98, 90), (21, 20, 74, 75), (19, 18, 72, 73), (44, 43, 97, 98), (20, 19, 73, 74), (45, 53, 107, 99), (9, 17, 71, 63), (24, 23, 77, 78), (53, 52, 106, 107), (23, 22, 76, 77), (12, 11, 65, 66), (10, 9, 63, 64), (33, 32, 86, 87), (11, 10, 64, 65), (17, 16, 70, 71), (32, 31, 85, 86), (26, 25, 79, 80), (6, 5, 59, 60), (27, 35, 89, 81), (48, 47, 101, 102), (7, 6, 60, 61), (5, 4, 58, 59), (28, 27, 81, 82), (38, 37, 91, 92), (4, 3, 57, 58), (49, 48, 102, 103), (39, 38, 92, 93), (30, 29, 83, 84), (40, 39, 93, 94), (2, 1, 55, 56), (29, 28, 82, 83), (50, 49, 103, 104), (25, 24, 78, 79), (15, 14, 68, 69), (41, 40, 94, 95), (3, 2, 56, 57), (16, 15, 69, 70), (42, 41, 95, 96), (8, 7, 61, 62)])
_uv = me_use4863_003.uv_layers.new(name='UVMap')
_uv.uv.foreach_set('vector', [0.6981, 0.0, 0.717, 0.0, 0.7358, 0.0, 0.7358, 0.0, 0.7547, 0.0, 0.7736, 0.0, 0.7358, 0.0, 0.7736, 0.0, 0.7925, 0.0, 0.6792, 0.0, 0.6981, 0.0, 0.7358, 0.0, 0.7358, 0.0, 0.7925, 0.0, 0.8113, 0.0, 0.6792, 0.0, 0.7358, 0.0, 0.8113, 0.0, 0.8491, 0.0, 0.8679, 0.0, 0.8868, 0.0, 0.6792, 0.0, 0.8113, 0.0, 0.8302, 0.0, 0.3208, 0.0, 0.1698, 0.0, 0.1887, 0.0, 0.3019, 0.0, 0.3208, 0.0, 0.1887, 0.0, 0.8491, 0.0, 0.8868, 0.0, 0.9057, 0.0, 0.8491, 0.0, 0.9057, 0.0, 0.9811, 0.0, 0.9811, 0.0, 0.9057, 0.0, 0.9245, 0.0, 0.9811, 0.0, 0.9245, 0.0, 0.9434, 0.0, 0.2642, 0.0, 0.283, 0.0, 0.3019, 0.0, 0.2642, 0.0, 0.3019, 0.0, 0.2264, 0.0, 0.2264, 0.0, 0.3019, 0.0, 0.1887, 0.0, 0.9811, 0.0, 0.9434, 0.0, 0.9623, 0.0, 0.2453, 0.0, 0.2642, 0.0, 0.2264, 0.0, 0.4906, 0.0, 0.3396, 0.0, 0.3585, 0.0, 0.8491, 0.0, 0.9811, 0.0, 1.0, 0.0, 0.2075, 0.0, 0.2264, 0.0, 0.1887, 0.0, 0.4717, 0.0, 0.4906, 0.0, 0.3585, 0.0, 0.6604, 0.0, 0.5094, 0.0, 0.5283, 0.0, 0.6604, 0.0, 0.5283, 0.0, 0.566, 0.0, 0.566, 0.0, 0.5283, 0.0, 0.5472, 0.0, 0.4528, 0.0, 0.4717, 0.0, 0.3962, 0.0, 0.3962, 0.0, 0.4717, 0.0, 0.3585, 0.0, 0.6604, 0.0, 0.566, 0.0, 0.6415, 0.0, 0.6415, 0.0, 0.566, 0.0, 0.5849, 0.0, 0.6226, 0.0, 0.6415, 0.0, 0.5849, 0.0, 0.4528, 0.0, 0.3962, 0.0, 0.4151, 0.0, 0.3774, 0.0, 0.3962, 0.0, 0.3585, 0.0, 0.434, 0.0, 0.4528, 0.0, 0.4151, 0.0, 0.6226, 0.0, 0.5849, 0.0, 0.6038, 0.0, 0.09434, 0.0, 0.1132, 0.0, 0.1321, 0.0, 0.07547, 0.0, 0.09434, 0.0, 0.1321, 0.0, 0.0566, 0.0, 0.07547, 0.0, 0.1321, 0.0, 0.01887, 0.0, 0.03774, 0.0, 0.0566, 0.0, 0.0566, 0.0, 0.1321, 0.0, 0.1509, 0.0, 0.0566, 0.0, 0.1509, 0.0, 0.0, 0.0, 0.01887, 0.0, 0.0566, 0.0, 0.0, 0.0, 0.6981, 0.0, 0.7358, 0.0, 0.717, 0.0, 0.7358, 0.0, 0.7736, 0.0, 0.7547, 0.0, 0.7358, 0.0, 0.7925, 0.0, 0.7736, 0.0, 0.6792, 0.0, 0.7358, 0.0, 0.6981, 0.0, 0.7358, 0.0, 0.8113, 0.0, 0.7925, 0.0, 0.6792, 0.0, 0.8113, 0.0, 0.7358, 0.0, 0.8491, 0.0, 0.8868, 0.0, 0.8679, 0.0, 0.6792, 0.0, 0.8302, 0.0, 0.8113, 0.0, 0.3208, 0.0, 0.1887, 0.0, 0.1698, 0.0, 0.3019, 0.0, 0.1887, 0.0, 0.3208, 0.0, 0.8491, 0.0, 0.9057, 0.0, 0.8868, 0.0, 0.8491, 0.0, 0.9811, 0.0, 0.9057, 0.0, 0.9811, 0.0, 0.9245, 0.0, 0.9057, 0.0, 0.9811, 0.0, 0.9434, 0.0, 0.9245, 0.0, 0.2642, 0.0, 0.3019, 0.0, 0.283, 0.0, 0.2642, 0.0, 0.2264, 0.0, 0.3019, 0.0, 0.2264, 0.0, 0.1887, 0.0, 0.3019, 0.0, 0.9811, 0.0, 0.9623, 0.0, 0.9434, 0.0, 0.2453, 0.0, 0.2264, 0.0, 0.2642, 0.0, 0.4906, 0.0, 0.3585, 0.0, 0.3396, 0.0, 0.8491, 0.0, 1.0, 0.0, 0.9811, 0.0, 0.2075, 0.0, 0.1887, 0.0, 0.2264, 0.0, 0.4717, 0.0, 0.3585, 0.0, 0.4906, 0.0, 0.6604, 0.0, 0.5283, 0.0, 0.5094, 0.0, 0.6604, 0.0, 0.566, 0.0, 0.5283, 0.0, 0.566, 0.0, 0.5472, 0.0, 0.5283, 0.0, 0.4528, 0.0, 0.3962, 0.0, 0.4717, 0.0, 0.3962, 0.0, 0.3585, 0.0, 0.4717, 0.0, 0.6604, 0.0, 0.6415, 0.0, 0.566, 0.0, 0.6415, 0.0, 0.5849, 0.0, 0.566, 0.0, 0.6226, 0.0, 0.5849, 0.0, 0.6415, 0.0, 0.4528, 0.0, 0.4151, 0.0, 0.3962, 0.0, 0.3774, 0.0, 0.3585, 0.0, 0.3962, 0.0, 0.434, 0.0, 0.4151, 0.0, 0.4528, 0.0, 0.6226, 0.0, 0.6038, 0.0, 0.5849, 0.0, 0.09434, 0.0, 0.1321, 0.0, 0.1132, 0.0, 0.07547, 0.0, 0.1321, 0.0, 0.09434, 0.0, 0.0566, 0.0, 0.1321, 0.0, 0.07547, 0.0, 0.01887, 0.0, 0.0566, 0.0, 0.03774, 0.0, 0.0566, 0.0, 0.1509, 0.0, 0.1321, 0.0, 0.0566, 0.0, 0.0, 0.0, 0.1509, 0.0, 0.01887, 0.0, 0.0, 0.0, 0.0566, 0.0, 0.6981, 0.0, 0.6792, 0.0, 0.6792, 0.0, 0.6981, 0.0, 0.6604, 0.0, 0.6415, 0.0, 0.6415, 0.0, 0.6604, 0.0, 0.0, 0.0, 0.1509, 0.0, 0.1509, 0.0, 0.0, 0.0, 0.01887, 0.0, 0.0, 0.0, 0.0, 0.0, 0.01887, 0.0, 0.9811, 0.0, 0.9623, 0.0, 0.9623, 0.0, 0.9811, 0.0, 0.8113, 0.0, 0.7925, 0.0, 0.7925, 0.0, 0.8113, 0.0, 0.5849, 0.0, 0.566, 0.0, 0.566, 0.0, 0.5849, 0.0, 0.9623, 0.0, 0.9434, 0.0, 0.9434, 0.0, 0.9623, 0.0, 0.6415, 0.0, 0.6226, 0.0, 0.6226, 0.0, 0.6415, 0.0, 0.2642, 0.0, 0.2453, 0.0, 0.2453, 0.0, 0.2642, 0.0, 0.8679, 0.0, 0.8491, 0.0, 0.8491, 0.0, 0.8679, 0.0, 0.2453, 0.0, 0.2264, 0.0, 0.2264, 0.0, 0.2453, 0.0, 0.3396, 0.0, 0.4906, 0.0, 0.4906, 0.0, 0.3396, 0.0, 0.8868, 0.0, 0.8679, 0.0, 0.8679, 0.0, 0.8868, 0.0, 0.4151, 0.0, 0.3962, 0.0, 0.3962, 0.0, 0.4151, 0.0, 0.6792, 0.0, 0.8302, 0.0, 0.8302, 0.0, 0.6792, 0.0, 0.3962, 0.0, 0.3774, 0.0, 0.3774, 0.0, 0.3962, 0.0, 0.3585, 0.0, 0.3396, 0.0, 0.3396, 0.0, 0.3585, 0.0, 0.8302, 0.0, 0.8113, 0.0, 0.8113, 0.0, 0.8302, 0.0, 0.3774, 0.0, 0.3585, 0.0, 0.3585, 0.0, 0.3774, 0.0, 0.8491, 0.0, 1.0, 0.0, 1.0, 0.0, 0.8491, 0.0, 0.1698, 0.0, 0.3208, 0.0, 0.3208, 0.0, 0.1698, 0.0, 0.4528, 0.0, 0.434, 0.0, 0.434, 0.0, 0.4528, 0.0, 1.0, 0.0, 0.9811, 0.0, 0.9811, 0.0, 1.0, 0.0, 0.434, 0.0, 0.4151, 0.0, 0.4151, 0.0, 0.434, 0.0, 0.2264, 0.0, 0.2075, 0.0, 0.2075, 0.0, 0.2264, 0.0, 0.1887, 0.0, 0.1698, 0.0, 0.1698, 0.0, 0.1887, 0.0, 0.6226, 0.0, 0.6038, 0.0, 0.6038, 0.0, 0.6226, 0.0, 0.2075, 0.0, 0.1887, 0.0, 0.1887, 0.0, 0.2075, 0.0, 0.3208, 0.0, 0.3019, 0.0, 0.3019, 0.0, 0.3208, 0.0, 0.6038, 0.0, 0.5849, 0.0, 0.5849, 0.0, 0.6038, 0.0, 0.4906, 0.0, 0.4717, 0.0, 0.4717, 0.0, 0.4906, 0.0, 0.1132, 0.0, 0.09434, 0.0, 0.09434, 0.0, 0.1132, 0.0, 0.5094, 0.0, 0.6604, 0.0, 0.6604, 0.0, 0.5094, 0.0, 0.9057, 0.0, 0.8868, 0.0, 0.8868, 0.0, 0.9057, 0.0, 0.1321, 0.0, 0.1132, 0.0, 0.1132, 0.0, 0.1321, 0.0, 0.09434, 0.0, 0.07547, 0.0, 0.07547, 0.0, 0.09434, 0.0, 0.5283, 0.0, 0.5094, 0.0, 0.5094, 0.0, 0.5283, 0.0, 0.717, 0.0, 0.6981, 0.0, 0.6981, 0.0, 0.717, 0.0, 0.07547, 0.0, 0.0566, 0.0, 0.0566, 0.0, 0.07547, 0.0, 0.9245, 0.0, 0.9057, 0.0, 0.9057, 0.0, 0.9245, 0.0, 0.7358, 0.0, 0.717, 0.0, 0.717, 0.0, 0.7358, 0.0, 0.566, 0.0, 0.5472, 0.0, 0.5472, 0.0, 0.566, 0.0, 0.7547, 0.0, 0.7358, 0.0, 0.7358, 0.0, 0.7547, 0.0, 0.03774, 0.0, 0.01887, 0.0, 0.01887, 0.0, 0.03774, 0.0, 0.5472, 0.0, 0.5283, 0.0, 0.5283, 0.0, 0.5472, 0.0, 0.9434, 0.0, 0.9245, 0.0, 0.9245, 0.0, 0.9434, 0.0, 0.4717, 0.0, 0.4528, 0.0, 0.4528, 0.0, 0.4717, 0.0, 0.283, 0.0, 0.2642, 0.0, 0.2642, 0.0, 0.283, 0.0, 0.7736, 0.0, 0.7547, 0.0, 0.7547, 0.0, 0.7736, 0.0, 0.0566, 0.0, 0.03774, 0.0, 0.03774, 0.0, 0.0566, 0.0, 0.3019, 0.0, 0.283, 0.0, 0.283, 0.0, 0.3019, 0.0, 0.7925, 0.0, 0.7736, 0.0, 0.7736, 0.0, 0.7925, 0.0, 0.1509, 0.0, 0.1321, 0.0, 0.1321, 0.0, 0.1509, 0.0])
me_use4863_003.materials.append(mat_svgmat_013)
me_use4863_003.use_remesh_fix_poles = True
me_use4863_003.use_remesh_preserve_attributes = False
me_use4863_003.update()

# ---- objects
ob_circle = bpy.data.objects.new('Circle', me_circle)
ob_use4863_001 = bpy.data.objects.new('use4863.001', me_use4863_001)
ob_use4863_002 = bpy.data.objects.new('use4863.002', me_use4863_002)
ob_use4863_003 = bpy.data.objects.new('use4863.003', me_use4863_003)

# ---- transforms, parenting, visibility, modifiers, constraints
ob_circle.location = (1.49e-08, 1.806e-09, 0.2)
ob_circle.scale = (0.7116, 0.7116, 0.7116)
_m = ob_circle.modifiers.new('Boolean', 'BOOLEAN')
_m.object = ob_use4863_002
_m = ob_circle.modifiers.new('Boolean.001', 'BOOLEAN')
_m.object = ob_use4863_001
_m.operation = 'UNION'
ob_use4863_001.location = (0.0, 0.0, 0.0)
ob_use4863_002.location = (0.0, 0.0, 0.3)
_m = ob_use4863_002.modifiers.new('Solidify', 'SOLIDIFY')
_m.solidify_mode = 'NON_MANIFOLD'
_m.offset = 1.0
_m.nonmanifold_boundary_mode = 'FLAT'
_m.nonmanifold_merge_threshold = 0.0011
_m = ob_use4863_002.modifiers.new('Boolean', 'BOOLEAN')
_m.object = ob_use4863_003
_m.operation = 'UNION'
ob_use4863_003.location = (0.0, 0.0, 0.3)

# ---- collection membership
col_collection.objects.link(ob_circle)
col_nixos_logo_svg.objects.link(ob_use4863_001)
col_nixos_logo_svg.objects.link(ob_use4863_002)
col_nixos_logo_svg.objects.link(ob_use4863_003)

# ---- scene / render settings (as saved in the file)
scene.frame_start = 1; scene.frame_end = 250; scene.frame_set(1)
scene.render.engine = 'BLENDER_EEVEE_NEXT'
scene.cycles.sampling_pattern = 'TABULATED_SOBOL'
scene.cycles.use_light_tree = False
scene.view_settings.view_transform = 'Filmic'
bpy.context.view_layer.update()

# ---- added for rendering (the .blend has no active camera and no usable light): camera, sun
cam_auto = bpy.data.cameras.new('AutoCamera')
cam_auto.lens = 50.0
cam_auto.sensor_width = 36.0
cam_auto.clip_end = 1000.0
ob_auto_camera = bpy.data.objects.new('AutoCamera', cam_auto)
scene.collection.objects.link(ob_auto_camera)
ob_auto_camera.location = (1.95527, -2.34633, 1.86814)
ob_auto_camera.rotation_euler = (1.09748, -7.21219e-08, 0.694738)
scene.camera = ob_auto_camera
light_auto_sun = bpy.data.lights.new('AutoSun', 'SUN')
light_auto_sun.energy = 3.0
light_auto_sun.angle = 0.0523599
ob_auto_sun = bpy.data.objects.new('AutoSun', light_auto_sun)
scene.collection.objects.link(ob_auto_sun)
ob_auto_sun.rotation_euler = (0.872665, 0.174533, 0.523599)
bpy.context.view_layer.update()
